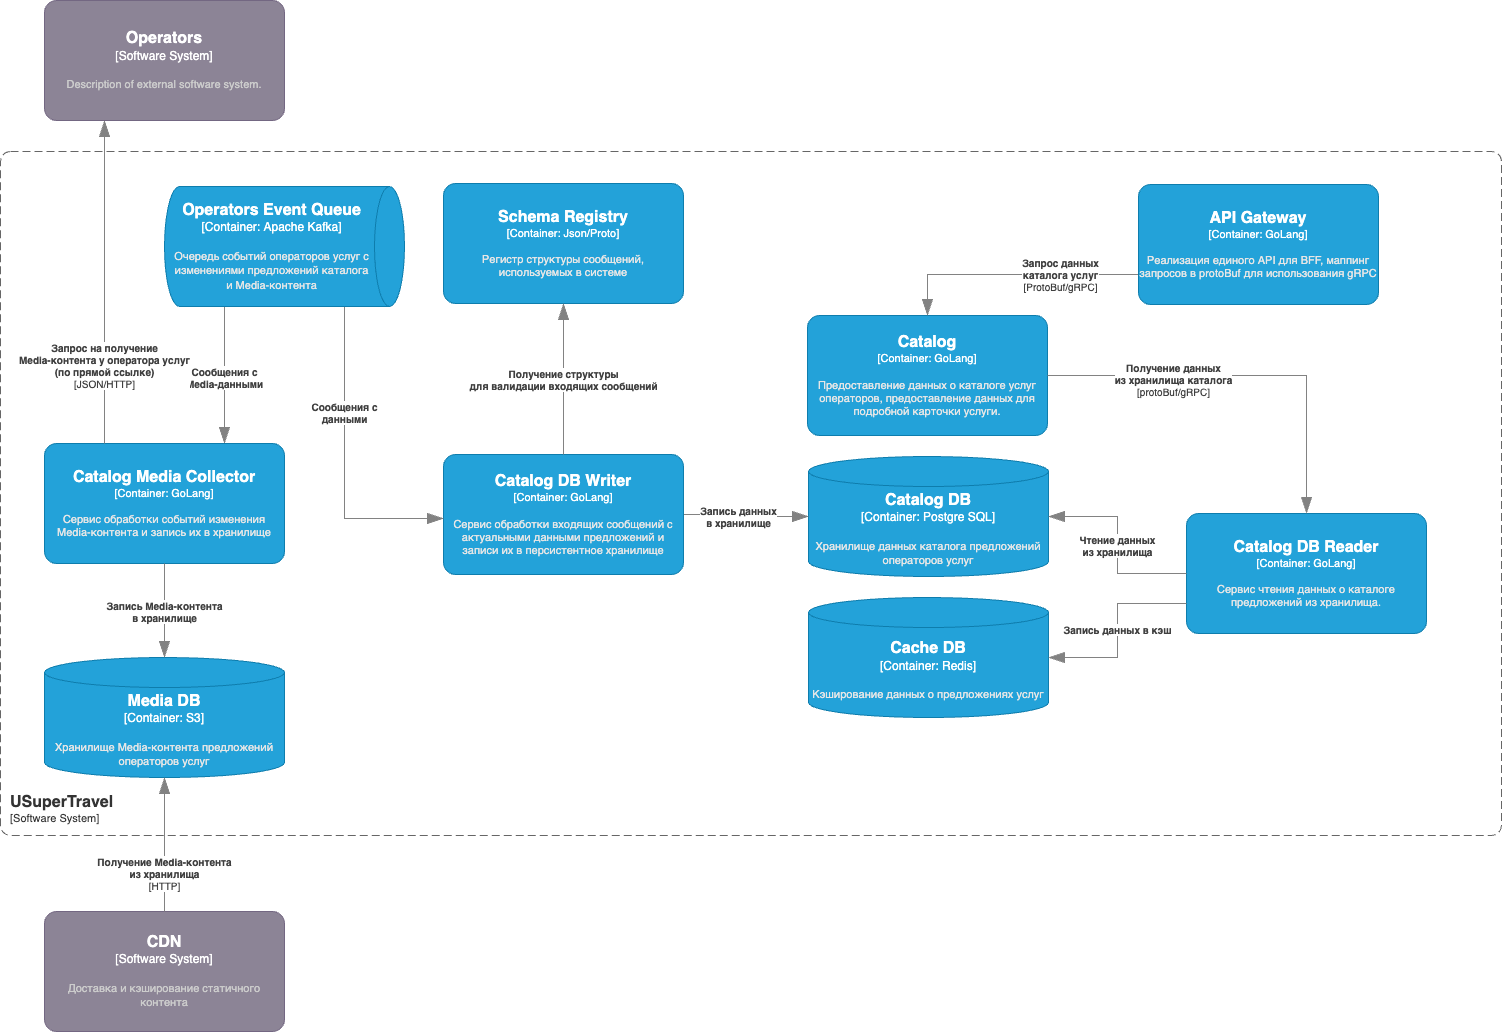

The diagram above was exported from draw.io. Its source (the exported page's mxGraphModel, read from the mxfile embedded in the PNG):
<mxGraphModel dx="1691" dy="1217" grid="0" gridSize="10" guides="1" tooltips="1" connect="1" arrows="1" fold="1" page="0" pageScale="1" pageWidth="827" pageHeight="1169" math="0" shadow="0">
  <root>
    <mxCell id="0" />
    <mxCell id="1" parent="0" />
    <object placeholders="1" c4Name="Catalog" c4Type="Container" c4Technology="GoLang" c4Description="Предоставление данных о каталоге услуг операторов, предоставление данных для подробной карточки услуги." label="&lt;font style=&quot;font-size: 16px&quot;&gt;&lt;b&gt;%c4Name%&lt;/b&gt;&lt;/font&gt;&lt;div&gt;[%c4Type%: %c4Technology%]&lt;/div&gt;&lt;br&gt;&lt;div&gt;&lt;font style=&quot;font-size: 11px&quot;&gt;&lt;font color=&quot;#E6E6E6&quot;&gt;%c4Description%&lt;/font&gt;&lt;/div&gt;" id="8">
      <mxCell style="rounded=1;whiteSpace=wrap;html=1;fontSize=11;labelBackgroundColor=none;fillColor=#23A2D9;fontColor=#ffffff;align=center;arcSize=10;strokeColor=#0E7DAD;metaEdit=1;resizable=0;points=[[0.25,0,0],[0.5,0,0],[0.75,0,0],[1,0.25,0],[1,0.5,0],[1,0.75,0],[0.75,1,0],[0.5,1,0],[0.25,1,0],[0,0.75,0],[0,0.5,0],[0,0.25,0]];" parent="1" vertex="1">
        <mxGeometry x="877" y="640" width="240" height="120" as="geometry" />
      </mxCell>
    </object>
    <object placeholders="1" c4Type="Catalog DB" c4Container="Container" c4Technology="Postgre SQL" c4Description="Хранилище данных каталога предложений операторов услуг" label="&lt;font style=&quot;font-size: 16px&quot;&gt;&lt;b&gt;%c4Type%&lt;/b&gt;&lt;/font&gt;&lt;div&gt;[%c4Container%:&amp;nbsp;%c4Technology%]&lt;/div&gt;&lt;br&gt;&lt;div&gt;&lt;font style=&quot;font-size: 11px&quot;&gt;&lt;font color=&quot;#E6E6E6&quot;&gt;%c4Description%&lt;/font&gt;&lt;/div&gt;" id="10">
      <mxCell style="shape=cylinder3;size=15;whiteSpace=wrap;html=1;boundedLbl=1;rounded=0;labelBackgroundColor=none;fillColor=#23A2D9;fontSize=12;fontColor=#ffffff;align=center;strokeColor=#0E7DAD;metaEdit=1;points=[[0.5,0,0],[1,0.25,0],[1,0.5,0],[1,0.75,0],[0.5,1,0],[0,0.75,0],[0,0.5,0],[0,0.25,0]];resizable=0;" parent="1" vertex="1">
        <mxGeometry x="878" y="781" width="240" height="120" as="geometry" />
      </mxCell>
    </object>
    <object placeholders="1" c4Type="Relationship" c4Technology="ProtoBuf/gRPC" c4Description="Запрос данных&#10;каталога услуг" label="&lt;div style=&quot;text-align: left&quot;&gt;&lt;div style=&quot;text-align: center&quot;&gt;&lt;b&gt;%c4Description%&lt;/b&gt;&lt;/div&gt;&lt;div style=&quot;text-align: center&quot;&gt;[%c4Technology%]&lt;/div&gt;&lt;/div&gt;" id="17">
      <mxCell style="endArrow=blockThin;html=1;fontSize=10;fontColor=#404040;strokeWidth=1;endFill=1;strokeColor=#828282;elbow=vertical;metaEdit=1;endSize=14;startSize=14;jumpStyle=arc;jumpSize=16;rounded=0;edgeStyle=orthogonalEdgeStyle;exitX=0;exitY=0.75;exitDx=0;exitDy=0;exitPerimeter=0;" parent="1" source="28" target="8" edge="1">
        <mxGeometry x="-0.382" width="240" relative="1" as="geometry">
          <mxPoint x="652" y="233" as="sourcePoint" />
          <mxPoint x="892" y="233" as="targetPoint" />
          <mxPoint as="offset" />
        </mxGeometry>
      </mxCell>
    </object>
    <object placeholders="1" c4Type="Relationship" c4Description="Запись данных&#10;в хранилище" label="&lt;div style=&quot;text-align: left&quot;&gt;&lt;div style=&quot;text-align: center&quot;&gt;&lt;b&gt;%c4Description%&lt;/b&gt;&lt;/div&gt;" id="21">
      <mxCell style="endArrow=blockThin;html=1;fontSize=10;fontColor=#404040;strokeWidth=1;endFill=1;strokeColor=#828282;elbow=vertical;metaEdit=1;endSize=14;startSize=14;jumpStyle=arc;jumpSize=16;rounded=0;edgeStyle=orthogonalEdgeStyle;startArrow=none;" parent="1" source="39" target="10" edge="1">
        <mxGeometry x="-0.1339" y="-2" width="240" relative="1" as="geometry">
          <mxPoint x="661" y="839" as="sourcePoint" />
          <mxPoint x="826" y="546" as="targetPoint" />
          <Array as="points" />
          <mxPoint as="offset" />
        </mxGeometry>
      </mxCell>
    </object>
    <object placeholders="1" c4Name="API Gateway" c4Type="Container" c4Technology="GoLang" c4Description="Реализация единого API для BFF, маппинг запросов в protoBuf для использования gRPC" label="&lt;font style=&quot;font-size: 16px&quot;&gt;&lt;b&gt;%c4Name%&lt;/b&gt;&lt;/font&gt;&lt;div&gt;[%c4Type%: %c4Technology%]&lt;/div&gt;&lt;br&gt;&lt;div&gt;&lt;font style=&quot;font-size: 11px&quot;&gt;&lt;font color=&quot;#E6E6E6&quot;&gt;%c4Description%&lt;/font&gt;&lt;/div&gt;" id="28">
      <mxCell style="rounded=1;whiteSpace=wrap;html=1;fontSize=11;labelBackgroundColor=none;fillColor=#23A2D9;fontColor=#ffffff;align=center;arcSize=10;strokeColor=#0E7DAD;metaEdit=1;resizable=0;points=[[0.25,0,0],[0.5,0,0],[0.75,0,0],[1,0.25,0],[1,0.5,0],[1,0.75,0],[0.75,1,0],[0.5,1,0],[0.25,1,0],[0,0.75,0],[0,0.5,0],[0,0.25,0]];" parent="1" vertex="1">
        <mxGeometry x="1208" y="509" width="240" height="120" as="geometry" />
      </mxCell>
    </object>
    <object placeholders="1" c4Type="Media DB" c4Container="Container" c4Technology="S3" c4Description="Хранилище Media-контента предложений операторов услуг" label="&lt;font style=&quot;font-size: 16px&quot;&gt;&lt;b&gt;%c4Type%&lt;/b&gt;&lt;/font&gt;&lt;div&gt;[%c4Container%:&amp;nbsp;%c4Technology%]&lt;/div&gt;&lt;br&gt;&lt;div&gt;&lt;font style=&quot;font-size: 11px&quot;&gt;&lt;font color=&quot;#E6E6E6&quot;&gt;%c4Description%&lt;/font&gt;&lt;/div&gt;" id="32">
      <mxCell style="shape=cylinder3;size=15;whiteSpace=wrap;html=1;boundedLbl=1;rounded=0;labelBackgroundColor=none;fillColor=#23A2D9;fontSize=12;fontColor=#ffffff;align=center;strokeColor=#0E7DAD;metaEdit=1;points=[[0.5,0,0],[1,0.25,0],[1,0.5,0],[1,0.75,0],[0.5,1,0],[0,0.75,0],[0,0.5,0],[0,0.25,0]];resizable=0;" parent="1" vertex="1">
        <mxGeometry x="114" y="982" width="240" height="120" as="geometry" />
      </mxCell>
    </object>
    <object placeholders="1" c4Name="CDN" c4Type="Software System" c4Description="Доставка и кэширование статичного контента" label="&lt;font style=&quot;font-size: 16px&quot;&gt;&lt;b&gt;%c4Name%&lt;/b&gt;&lt;/font&gt;&lt;div&gt;[%c4Type%]&lt;/div&gt;&lt;br&gt;&lt;div&gt;&lt;font style=&quot;font-size: 11px&quot;&gt;&lt;font color=&quot;#cccccc&quot;&gt;%c4Description%&lt;/font&gt;&lt;/div&gt;" id="34">
      <mxCell style="rounded=1;whiteSpace=wrap;html=1;labelBackgroundColor=none;fillColor=#8C8496;fontColor=#ffffff;align=center;arcSize=10;strokeColor=#736782;metaEdit=1;resizable=0;points=[[0.25,0,0],[0.5,0,0],[0.75,0,0],[1,0.25,0],[1,0.5,0],[1,0.75,0],[0.75,1,0],[0.5,1,0],[0.25,1,0],[0,0.75,0],[0,0.5,0],[0,0.25,0]];" parent="1" vertex="1">
        <mxGeometry x="114" y="1236" width="240" height="120" as="geometry" />
      </mxCell>
    </object>
    <object placeholders="1" c4Type="Relationship" c4Technology="HTTP" c4Description="Получение Media-контента&#10;из хранилища" label="&lt;div style=&quot;text-align: left&quot;&gt;&lt;div style=&quot;text-align: center&quot;&gt;&lt;b&gt;%c4Description%&lt;/b&gt;&lt;/div&gt;&lt;div style=&quot;text-align: center&quot;&gt;[%c4Technology%]&lt;/div&gt;&lt;/div&gt;" id="35">
      <mxCell style="endArrow=blockThin;html=1;fontSize=10;fontColor=#404040;strokeWidth=1;endFill=1;strokeColor=#828282;elbow=vertical;metaEdit=1;endSize=14;startSize=14;jumpStyle=arc;jumpSize=16;rounded=0;edgeStyle=orthogonalEdgeStyle;entryX=0.5;entryY=1;entryDx=0;entryDy=0;entryPerimeter=0;" parent="1" source="34" target="32" edge="1">
        <mxGeometry x="-0.4328" width="240" relative="1" as="geometry">
          <mxPoint x="638" y="398" as="sourcePoint" />
          <mxPoint x="878" y="398" as="targetPoint" />
          <mxPoint as="offset" />
        </mxGeometry>
      </mxCell>
    </object>
    <object placeholders="1" c4Type="Relationship" c4Description="Сообщения с &#10;Media-данными" label="&lt;div style=&quot;text-align: left&quot;&gt;&lt;div style=&quot;text-align: center&quot;&gt;&lt;b&gt;%c4Description%&lt;/b&gt;&lt;/div&gt;" id="37">
      <mxCell style="endArrow=blockThin;html=1;fontSize=10;fontColor=#404040;strokeWidth=1;endFill=1;strokeColor=#828282;elbow=vertical;metaEdit=1;endSize=14;startSize=14;jumpStyle=arc;jumpSize=16;rounded=0;edgeStyle=orthogonalEdgeStyle;exitX=1;exitY=0.75;exitDx=0;exitDy=0;exitPerimeter=0;entryX=0.75;entryY=0;entryDx=0;entryDy=0;entryPerimeter=0;" parent="1" source="77" target="41" edge="1">
        <mxGeometry x="0.0233" width="240" relative="1" as="geometry">
          <mxPoint x="567" y="936" as="sourcePoint" />
          <mxPoint x="471" y="978" as="targetPoint" />
          <mxPoint as="offset" />
        </mxGeometry>
      </mxCell>
    </object>
    <object placeholders="1" c4Name="Catalog DB Writer" c4Type="Container" c4Technology="GoLang" c4Description="Сервис обработки входящих сообщений с актуальными данными предложений и записи их в персистентное хранилище" label="&lt;font style=&quot;font-size: 16px&quot;&gt;&lt;b&gt;%c4Name%&lt;/b&gt;&lt;/font&gt;&lt;div&gt;[%c4Type%: %c4Technology%]&lt;/div&gt;&lt;br&gt;&lt;div&gt;&lt;font style=&quot;font-size: 11px&quot;&gt;&lt;font color=&quot;#E6E6E6&quot;&gt;%c4Description%&lt;/font&gt;&lt;/div&gt;" id="39">
      <mxCell style="rounded=1;whiteSpace=wrap;html=1;fontSize=11;labelBackgroundColor=none;fillColor=#23A2D9;fontColor=#ffffff;align=center;arcSize=10;strokeColor=#0E7DAD;metaEdit=1;resizable=0;points=[[0.25,0,0],[0.5,0,0],[0.75,0,0],[1,0.25,0],[1,0.5,0],[1,0.75,0],[0.75,1,0],[0.5,1,0],[0.25,1,0],[0,0.75,0],[0,0.5,0],[0,0.25,0]];" parent="1" vertex="1">
        <mxGeometry x="513" y="779" width="240" height="120" as="geometry" />
      </mxCell>
    </object>
    <object placeholders="1" c4Name="Catalog Media Collector" c4Type="Container" c4Technology="GoLang" c4Description="Сервис обработки событий изменения Media-контента и запись их в хранилище" label="&lt;font style=&quot;font-size: 16px&quot;&gt;&lt;b&gt;%c4Name%&lt;/b&gt;&lt;/font&gt;&lt;div&gt;[%c4Type%: %c4Technology%]&lt;/div&gt;&lt;br&gt;&lt;div&gt;&lt;font style=&quot;font-size: 11px&quot;&gt;&lt;font color=&quot;#E6E6E6&quot;&gt;%c4Description%&lt;/font&gt;&lt;/div&gt;" id="41">
      <mxCell style="rounded=1;whiteSpace=wrap;html=1;fontSize=11;labelBackgroundColor=none;fillColor=#23A2D9;fontColor=#ffffff;align=center;arcSize=10;strokeColor=#0E7DAD;metaEdit=1;resizable=0;points=[[0.25,0,0],[0.5,0,0],[0.75,0,0],[1,0.25,0],[1,0.5,0],[1,0.75,0],[0.75,1,0],[0.5,1,0],[0.25,1,0],[0,0.75,0],[0,0.5,0],[0,0.25,0]];" parent="1" vertex="1">
        <mxGeometry x="114" y="768" width="240" height="120" as="geometry" />
      </mxCell>
    </object>
    <object placeholders="1" c4Type="Relationship" c4Description="Сообщения с &#10;данными" label="&lt;div style=&quot;text-align: left&quot;&gt;&lt;div style=&quot;text-align: center&quot;&gt;&lt;b&gt;%c4Description%&lt;/b&gt;&lt;/div&gt;" id="43">
      <mxCell style="endArrow=blockThin;html=1;fontSize=10;fontColor=#404040;strokeWidth=1;endFill=1;strokeColor=#828282;elbow=vertical;metaEdit=1;endSize=14;startSize=14;jumpStyle=arc;jumpSize=16;rounded=0;edgeStyle=orthogonalEdgeStyle;exitX=1;exitY=0.25;exitDx=0;exitDy=0;exitPerimeter=0;" parent="1" source="77" target="39" edge="1">
        <mxGeometry x="-0.3182" width="240" relative="1" as="geometry">
          <mxPoint x="480" y="956" as="sourcePoint" />
          <mxPoint x="720" y="956" as="targetPoint" />
          <Array as="points">
            <mxPoint x="414" y="843" />
          </Array>
          <mxPoint as="offset" />
        </mxGeometry>
      </mxCell>
    </object>
    <object placeholders="1" c4Type="Relationship" c4Description="Запись Media-контента&#10;в хранилище" label="&lt;div style=&quot;text-align: left&quot;&gt;&lt;div style=&quot;text-align: center&quot;&gt;&lt;b&gt;%c4Description%&lt;/b&gt;&lt;/div&gt;" id="44">
      <mxCell style="endArrow=blockThin;html=1;fontSize=10;fontColor=#404040;strokeWidth=1;endFill=1;strokeColor=#828282;elbow=vertical;metaEdit=1;endSize=14;startSize=14;jumpStyle=arc;jumpSize=16;rounded=0;edgeStyle=orthogonalEdgeStyle;exitX=0.5;exitY=1;exitDx=0;exitDy=0;exitPerimeter=0;entryX=0.5;entryY=0;entryDx=0;entryDy=0;entryPerimeter=0;" parent="1" source="41" target="32" edge="1">
        <mxGeometry width="240" relative="1" as="geometry">
          <mxPoint x="817" y="940" as="sourcePoint" />
          <mxPoint x="106" y="999" as="targetPoint" />
          <mxPoint as="offset" />
        </mxGeometry>
      </mxCell>
    </object>
    <object placeholders="1" c4Name="Catalog DB Reader" c4Type="Container" c4Technology="GoLang" c4Description="Сервис чтения данных о каталоге предложений из хранилища." label="&lt;font style=&quot;font-size: 16px&quot;&gt;&lt;b&gt;%c4Name%&lt;/b&gt;&lt;/font&gt;&lt;div&gt;[%c4Type%: %c4Technology%]&lt;/div&gt;&lt;br&gt;&lt;div&gt;&lt;font style=&quot;font-size: 11px&quot;&gt;&lt;font color=&quot;#E6E6E6&quot;&gt;%c4Description%&lt;/font&gt;&lt;/div&gt;" id="45">
      <mxCell style="rounded=1;whiteSpace=wrap;html=1;fontSize=11;labelBackgroundColor=none;fillColor=#23A2D9;fontColor=#ffffff;align=center;arcSize=10;strokeColor=#0E7DAD;metaEdit=1;resizable=0;points=[[0.25,0,0],[0.5,0,0],[0.75,0,0],[1,0.25,0],[1,0.5,0],[1,0.75,0],[0.75,1,0],[0.5,1,0],[0.25,1,0],[0,0.75,0],[0,0.5,0],[0,0.25,0]];" parent="1" vertex="1">
        <mxGeometry x="1256" y="838" width="240" height="120" as="geometry" />
      </mxCell>
    </object>
    <object placeholders="1" c4Type="Relationship" c4Description="Чтение данных&#10;из хранилища" label="&lt;div style=&quot;text-align: left&quot;&gt;&lt;div style=&quot;text-align: center&quot;&gt;&lt;b&gt;%c4Description%&lt;/b&gt;&lt;/div&gt;" id="46">
      <mxCell style="endArrow=blockThin;html=1;fontSize=10;fontColor=#404040;strokeWidth=1;endFill=1;strokeColor=#828282;elbow=vertical;metaEdit=1;endSize=14;startSize=14;jumpStyle=arc;jumpSize=16;rounded=0;edgeStyle=orthogonalEdgeStyle;" parent="1" source="45" target="10" edge="1">
        <mxGeometry width="240" relative="1" as="geometry">
          <mxPoint x="1189" y="1034" as="sourcePoint" />
          <mxPoint x="1429" y="1034" as="targetPoint" />
        </mxGeometry>
      </mxCell>
    </object>
    <object placeholders="1" c4Type="Relationship" c4Technology="protoBuf/gRPC" c4Description="Получение данных &#10;из хранилища каталога" label="&lt;div style=&quot;text-align: left&quot;&gt;&lt;div style=&quot;text-align: center&quot;&gt;&lt;b&gt;%c4Description%&lt;/b&gt;&lt;/div&gt;&lt;div style=&quot;text-align: center&quot;&gt;[%c4Technology%]&lt;/div&gt;&lt;/div&gt;" id="47">
      <mxCell style="endArrow=blockThin;html=1;fontSize=10;fontColor=#404040;strokeWidth=1;endFill=1;strokeColor=#828282;elbow=vertical;metaEdit=1;endSize=14;startSize=14;jumpStyle=arc;jumpSize=16;rounded=0;edgeStyle=orthogonalEdgeStyle;" parent="1" source="8" target="45" edge="1">
        <mxGeometry x="-0.3667" y="-4" width="240" relative="1" as="geometry">
          <mxPoint x="1284" y="941" as="sourcePoint" />
          <mxPoint x="1524" y="941" as="targetPoint" />
          <mxPoint as="offset" />
        </mxGeometry>
      </mxCell>
    </object>
    <object placeholders="1" c4Type="Relationship" c4Technology="JSON/HTTP" c4Description="Запрос на получение&#10;Media-контента у оператора услуг&#10;(по прямой ссылке)" label="&lt;div style=&quot;text-align: left&quot;&gt;&lt;div style=&quot;text-align: center&quot;&gt;&lt;b&gt;%c4Description%&lt;/b&gt;&lt;/div&gt;&lt;div style=&quot;text-align: center&quot;&gt;[%c4Technology%]&lt;/div&gt;&lt;/div&gt;" id="56">
      <mxCell style="endArrow=blockThin;html=1;fontSize=10;fontColor=#404040;strokeWidth=1;endFill=1;strokeColor=#828282;elbow=vertical;metaEdit=1;endSize=14;startSize=14;jumpStyle=arc;jumpSize=16;rounded=0;edgeStyle=orthogonalEdgeStyle;entryX=0.25;entryY=1;entryDx=0;entryDy=0;entryPerimeter=0;exitX=0.25;exitY=0;exitDx=0;exitDy=0;exitPerimeter=0;" parent="1" source="41" target="110" edge="1">
        <mxGeometry x="-0.5244" width="240" relative="1" as="geometry">
          <mxPoint x="114" y="828" as="sourcePoint" />
          <mxPoint x="-296" y="-120" as="targetPoint" />
          <mxPoint y="-1" as="offset" />
        </mxGeometry>
      </mxCell>
    </object>
    <object placeholders="1" c4Name="Schema Registry" c4Type="Container" c4Technology="Json/Proto" c4Description="Регистр структуры сообщений, используемых в системе" label="&lt;font style=&quot;font-size: 16px&quot;&gt;&lt;b&gt;%c4Name%&lt;/b&gt;&lt;/font&gt;&lt;div&gt;[%c4Type%: %c4Technology%]&lt;/div&gt;&lt;br&gt;&lt;div&gt;&lt;font style=&quot;font-size: 11px&quot;&gt;&lt;font color=&quot;#E6E6E6&quot;&gt;%c4Description%&lt;/font&gt;&lt;/div&gt;" id="57">
      <mxCell style="rounded=1;whiteSpace=wrap;html=1;fontSize=11;labelBackgroundColor=none;fillColor=#23A2D9;fontColor=#ffffff;align=center;arcSize=10;strokeColor=#0E7DAD;metaEdit=1;resizable=0;points=[[0.25,0,0],[0.5,0,0],[0.75,0,0],[1,0.25,0],[1,0.5,0],[1,0.75,0],[0.75,1,0],[0.5,1,0],[0.25,1,0],[0,0.75,0],[0,0.5,0],[0,0.25,0]];" parent="1" vertex="1">
        <mxGeometry x="513" y="508" width="240" height="120" as="geometry" />
      </mxCell>
    </object>
    <object placeholders="1" c4Type="Relationship" c4Description="Получение структуры &#10;для валидации входящих сообщений" label="&lt;div style=&quot;text-align: left&quot;&gt;&lt;div style=&quot;text-align: center&quot;&gt;&lt;b&gt;%c4Description%&lt;/b&gt;&lt;/div&gt;" id="59">
      <mxCell style="endArrow=blockThin;html=1;fontSize=10;fontColor=#404040;strokeWidth=1;endFill=1;strokeColor=#828282;elbow=vertical;metaEdit=1;endSize=14;startSize=14;jumpStyle=arc;jumpSize=16;rounded=0;edgeStyle=orthogonalEdgeStyle;" parent="1" source="39" target="57" edge="1">
        <mxGeometry width="240" relative="1" as="geometry">
          <mxPoint x="413" y="851" as="sourcePoint" />
          <mxPoint x="653" y="851" as="targetPoint" />
          <Array as="points" />
        </mxGeometry>
      </mxCell>
    </object>
    <object placeholders="1" c4Name="USuperTravel" c4Type="SystemScopeBoundary" c4Application="Software System" label="&lt;font style=&quot;font-size: 16px&quot;&gt;&lt;b&gt;&lt;div style=&quot;text-align: left&quot;&gt;%c4Name%&lt;/div&gt;&lt;/b&gt;&lt;/font&gt;&lt;div style=&quot;text-align: left&quot;&gt;[%c4Application%]&lt;/div&gt;" id="64">
      <mxCell style="rounded=1;fontSize=11;whiteSpace=wrap;html=1;dashed=1;arcSize=20;fillColor=none;strokeColor=#666666;fontColor=#333333;labelBackgroundColor=none;align=left;verticalAlign=bottom;labelBorderColor=none;spacingTop=0;spacing=10;dashPattern=8 4;metaEdit=1;rotatable=0;perimeter=rectanglePerimeter;noLabel=0;labelPadding=0;allowArrows=0;connectable=0;expand=0;recursiveResize=0;editable=1;pointerEvents=0;absoluteArcSize=1;points=[[0.25,0,0],[0.5,0,0],[0.75,0,0],[1,0.25,0],[1,0.5,0],[1,0.75,0],[0.75,1,0],[0.5,1,0],[0.25,1,0],[0,0.75,0],[0,0.5,0],[0,0.25,0]];" parent="1" vertex="1">
        <mxGeometry x="70" y="476" width="1501" height="684" as="geometry" />
      </mxCell>
    </object>
    <object placeholders="1" c4Type="Relationship" id="74">
      <mxCell style="endArrow=blockThin;html=1;fontSize=10;fontColor=#404040;strokeWidth=1;endFill=1;strokeColor=#828282;elbow=vertical;metaEdit=1;endSize=14;startSize=14;jumpStyle=arc;jumpSize=16;rounded=0;edgeStyle=orthogonalEdgeStyle;" parent="1" target="73" edge="1">
        <mxGeometry width="240" relative="1" as="geometry">
          <mxPoint x="1396" y="-152" as="sourcePoint" />
          <mxPoint x="1572" y="228" as="targetPoint" />
        </mxGeometry>
      </mxCell>
    </object>
    <object placeholders="1" c4Type="Operators Event Queue" c4Container="Container" c4Technology="Apache Kafka" c4Description="Очередь событий операторов услуг с изменениями предложений каталога и Media-контента" label="&lt;font style=&quot;font-size: 16px&quot;&gt;&lt;b&gt;%c4Type%&lt;/b&gt;&lt;/font&gt;&lt;div&gt;[%c4Container%:&amp;nbsp;%c4Technology%]&lt;/div&gt;&lt;br&gt;&lt;div&gt;&lt;font style=&quot;font-size: 11px&quot;&gt;&lt;font color=&quot;#E6E6E6&quot;&gt;%c4Description%&lt;/font&gt;&lt;/div&gt;" id="77">
      <mxCell style="shape=cylinder3;size=15;direction=south;whiteSpace=wrap;html=1;boundedLbl=1;rounded=0;labelBackgroundColor=none;fillColor=#23A2D9;fontSize=12;fontColor=#ffffff;align=center;strokeColor=#0E7DAD;metaEdit=1;points=[[0.5,0,0],[1,0.25,0],[1,0.5,0],[1,0.75,0],[0.5,1,0],[0,0.75,0],[0,0.5,0],[0,0.25,0]];resizable=0;" parent="1" vertex="1">
        <mxGeometry x="234" y="511" width="240" height="120" as="geometry" />
      </mxCell>
    </object>
    <object placeholders="1" c4Type="Cache DB" c4Container="Container" c4Technology="Redis" c4Description="Кэширование данных о предложениях услуг" label="&lt;font style=&quot;font-size: 16px&quot;&gt;&lt;b&gt;%c4Type%&lt;/b&gt;&lt;/font&gt;&lt;div&gt;[%c4Container%:&amp;nbsp;%c4Technology%]&lt;/div&gt;&lt;br&gt;&lt;div&gt;&lt;font style=&quot;font-size: 11px&quot;&gt;&lt;font color=&quot;#E6E6E6&quot;&gt;%c4Description%&lt;/font&gt;&lt;/div&gt;" id="108">
      <mxCell style="shape=cylinder3;size=15;whiteSpace=wrap;html=1;boundedLbl=1;rounded=0;labelBackgroundColor=none;fillColor=#23A2D9;fontSize=12;fontColor=#ffffff;align=center;strokeColor=#0E7DAD;metaEdit=1;points=[[0.5,0,0],[1,0.25,0],[1,0.5,0],[1,0.75,0],[0.5,1,0],[0,0.75,0],[0,0.5,0],[0,0.25,0]];resizable=0;" parent="1" vertex="1">
        <mxGeometry x="878" y="922" width="240" height="120" as="geometry" />
      </mxCell>
    </object>
    <object placeholders="1" c4Type="Relationship" c4Description="Запись данных в кэш" label="&lt;div style=&quot;text-align: left&quot;&gt;&lt;div style=&quot;text-align: center&quot;&gt;&lt;b&gt;%c4Description%&lt;/b&gt;&lt;/div&gt;" id="109">
      <mxCell style="endArrow=blockThin;html=1;fontSize=10;fontColor=#404040;strokeWidth=1;endFill=1;strokeColor=#828282;elbow=vertical;metaEdit=1;endSize=14;startSize=14;jumpStyle=arc;jumpSize=16;rounded=0;edgeStyle=orthogonalEdgeStyle;exitX=0;exitY=0.75;exitDx=0;exitDy=0;exitPerimeter=0;" parent="1" source="45" target="108" edge="1">
        <mxGeometry width="240" relative="1" as="geometry">
          <mxPoint x="1229" y="481" as="sourcePoint" />
          <mxPoint x="1469" y="481" as="targetPoint" />
        </mxGeometry>
      </mxCell>
    </object>
    <object placeholders="1" c4Name="Operators" c4Type="Software System" c4Description="Description of external software system." label="&lt;font style=&quot;font-size: 16px&quot;&gt;&lt;b&gt;%c4Name%&lt;/b&gt;&lt;/font&gt;&lt;div&gt;[%c4Type%]&lt;/div&gt;&lt;br&gt;&lt;div&gt;&lt;font style=&quot;font-size: 11px&quot;&gt;&lt;font color=&quot;#cccccc&quot;&gt;%c4Description%&lt;/font&gt;&lt;/div&gt;" id="110">
      <mxCell style="rounded=1;whiteSpace=wrap;html=1;labelBackgroundColor=none;fillColor=#8C8496;fontColor=#ffffff;align=center;arcSize=10;strokeColor=#736782;metaEdit=1;resizable=0;points=[[0.25,0,0],[0.5,0,0],[0.75,0,0],[1,0.25,0],[1,0.5,0],[1,0.75,0],[0.75,1,0],[0.5,1,0],[0.25,1,0],[0,0.75,0],[0,0.5,0],[0,0.25,0]];" vertex="1" parent="1">
        <mxGeometry x="114" y="325" width="240" height="120" as="geometry" />
      </mxCell>
    </object>
  </root>
</mxGraphModel>